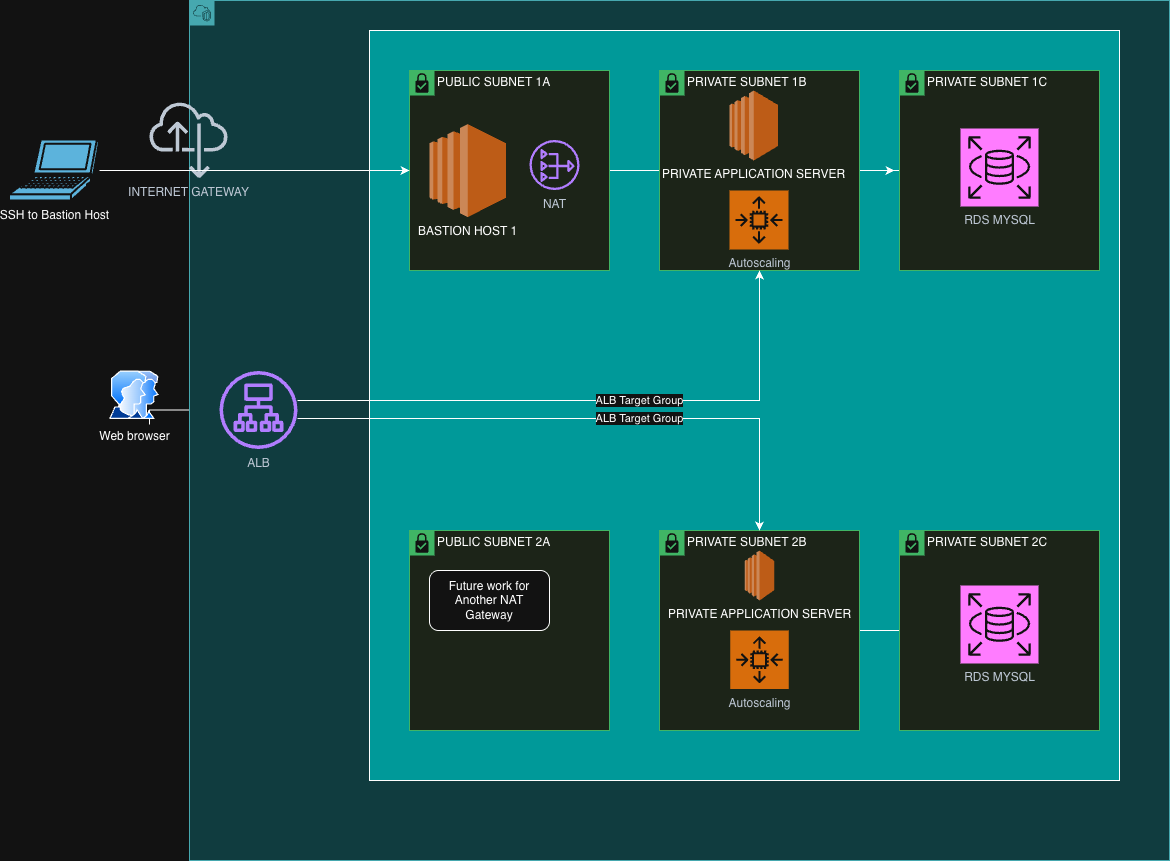

The diagram above was exported from draw.io. Its source (the exported page's mxGraphModel, read from the mxfile embedded in the PNG):
<mxGraphModel dx="2526" dy="760" grid="1" gridSize="10" guides="1" tooltips="1" connect="1" arrows="1" fold="1" page="1" pageScale="1" pageWidth="1100" pageHeight="1700" math="0" shadow="0">
  <root>
    <mxCell id="0" />
    <mxCell id="1" parent="0" />
    <mxCell id="9iHapFSbGi57hbS39o8Y-1" edge="1" parent="1" source="9iHapFSbGi57hbS39o8Y-2" style="edgeStyle=orthogonalEdgeStyle;rounded=0;orthogonalLoop=1;jettySize=auto;html=1;" target="9iHapFSbGi57hbS39o8Y-25" value="">
      <mxGeometry relative="1" as="geometry">
        <Array as="points">
          <mxPoint x="70" y="444" />
          <mxPoint x="70" y="444" />
        </Array>
      </mxGeometry>
    </mxCell>
    <mxCell id="9iHapFSbGi57hbS39o8Y-2" parent="1" style="image;aspect=fixed;perimeter=ellipsePerimeter;html=1;align=center;shadow=0;dashed=0;spacingTop=3;image=img/lib/active_directory/user_accounts.svg;" value="Web browser" vertex="1">
      <mxGeometry height="48.5" width="50" x="30" y="390.5" as="geometry" />
    </mxCell>
    <mxCell id="9iHapFSbGi57hbS39o8Y-3" parent="1" style="points=[[0,0],[0.25,0],[0.5,0],[0.75,0],[1,0],[1,0.25],[1,0.5],[1,0.75],[1,1],[0.75,1],[0.5,1],[0.25,1],[0,1],[0,0.75],[0,0.5],[0,0.25]];outlineConnect=0;html=1;whiteSpace=wrap;fontSize=12;fontStyle=0;container=1;pointerEvents=0;collapsible=0;recursiveResize=0;shape=mxgraph.aws4.group;grIcon=mxgraph.aws4.group_vpc2;strokeColor=#0e8088;fillColor=#b0e3e6;verticalAlign=top;align=left;spacingLeft=30;dashed=0;" value="" vertex="1">
      <mxGeometry height="860" width="980" x="110" y="20" as="geometry" />
    </mxCell>
    <mxCell id="9iHapFSbGi57hbS39o8Y-4" parent="9iHapFSbGi57hbS39o8Y-3" style="whiteSpace=wrap;html=1;aspect=fixed;fillColor=light-dark(#FFFFFF,#009999);" value="" vertex="1">
      <mxGeometry height="750" width="750" x="180" y="30" as="geometry" />
    </mxCell>
    <mxCell id="9iHapFSbGi57hbS39o8Y-5" edge="1" parent="9iHapFSbGi57hbS39o8Y-3" source="9iHapFSbGi57hbS39o8Y-6" style="edgeStyle=orthogonalEdgeStyle;rounded=0;orthogonalLoop=1;jettySize=auto;html=1;" target="9iHapFSbGi57hbS39o8Y-12" value="">
      <mxGeometry relative="1" as="geometry" />
    </mxCell>
    <mxCell id="9iHapFSbGi57hbS39o8Y-6" parent="9iHapFSbGi57hbS39o8Y-3" style="shape=mxgraph.ibm.box;prType=subnet;fontStyle=0;verticalAlign=top;align=left;spacingLeft=32;spacingTop=4;fillColor=#E6F0E2;rounded=0;whiteSpace=wrap;html=1;strokeColor=#00882B;strokeWidth=1;dashed=0;container=1;spacing=-4;collapsible=0;expand=0;recursiveResize=0;" value="PUBLIC SUBNET 1A" vertex="1">
      <mxGeometry height="200" width="200" x="220" y="70" as="geometry" />
    </mxCell>
    <mxCell id="9iHapFSbGi57hbS39o8Y-7" parent="9iHapFSbGi57hbS39o8Y-6" style="outlineConnect=0;dashed=0;verticalLabelPosition=bottom;verticalAlign=top;align=center;html=1;shape=mxgraph.aws3.ec2;fillColor=#F58534;gradientColor=none;" value="BASTION HOST 1" vertex="1">
      <mxGeometry height="93" width="76.5" x="20" y="53.5" as="geometry" />
    </mxCell>
    <mxCell id="9iHapFSbGi57hbS39o8Y-8" parent="9iHapFSbGi57hbS39o8Y-6" style="sketch=0;outlineConnect=0;fontColor=#232F3E;gradientColor=none;fillColor=#8C4FFF;strokeColor=none;dashed=0;verticalLabelPosition=bottom;verticalAlign=top;align=center;html=1;fontSize=12;fontStyle=0;aspect=fixed;pointerEvents=1;shape=mxgraph.aws4.nat_gateway;" value="NAT" vertex="1">
      <mxGeometry height="50" width="50" x="120" y="69.5" as="geometry" />
    </mxCell>
    <mxCell id="9iHapFSbGi57hbS39o8Y-9" edge="1" parent="9iHapFSbGi57hbS39o8Y-3" source="9iHapFSbGi57hbS39o8Y-11" style="edgeStyle=orthogonalEdgeStyle;rounded=0;orthogonalLoop=1;jettySize=auto;html=1;" value="">
      <mxGeometry relative="1" as="geometry">
        <mxPoint x="704.9999999999995" y="170" as="targetPoint" />
      </mxGeometry>
    </mxCell>
    <mxCell id="9iHapFSbGi57hbS39o8Y-10" edge="1" parent="9iHapFSbGi57hbS39o8Y-3" source="9iHapFSbGi57hbS39o8Y-11" style="edgeStyle=orthogonalEdgeStyle;rounded=0;orthogonalLoop=1;jettySize=auto;html=1;" target="9iHapFSbGi57hbS39o8Y-14" value="">
      <mxGeometry relative="1" as="geometry" />
    </mxCell>
    <mxCell id="9iHapFSbGi57hbS39o8Y-11" parent="9iHapFSbGi57hbS39o8Y-3" style="shape=mxgraph.ibm.box;prType=subnet;fontStyle=0;verticalAlign=top;align=left;spacingLeft=32;spacingTop=4;fillColor=#E6F0E2;rounded=0;whiteSpace=wrap;html=1;strokeColor=#00882B;strokeWidth=1;dashed=0;container=1;spacing=-4;collapsible=0;expand=0;recursiveResize=0;" value="PRIVATE SUBNET 1B" vertex="1">
      <mxGeometry height="200" width="200" x="470" y="70" as="geometry" />
    </mxCell>
    <mxCell id="9iHapFSbGi57hbS39o8Y-12" parent="9iHapFSbGi57hbS39o8Y-11" style="outlineConnect=0;dashed=0;verticalLabelPosition=bottom;verticalAlign=top;align=center;html=1;shape=mxgraph.aws3.ec2;fillColor=#F58534;gradientColor=none;" value="PRIVATE APPLICATION SERVER" vertex="1">
      <mxGeometry height="70" width="48.5" x="70" y="20" as="geometry" />
    </mxCell>
    <mxCell id="9iHapFSbGi57hbS39o8Y-32" parent="9iHapFSbGi57hbS39o8Y-11" style="sketch=0;points=[[0,0,0],[0.25,0,0],[0.5,0,0],[0.75,0,0],[1,0,0],[0,1,0],[0.25,1,0],[0.5,1,0],[0.75,1,0],[1,1,0],[0,0.25,0],[0,0.5,0],[0,0.75,0],[1,0.25,0],[1,0.5,0],[1,0.75,0]];outlineConnect=0;fontColor=#232F3E;fillColor=#ED7100;strokeColor=#ffffff;dashed=0;verticalLabelPosition=bottom;verticalAlign=top;align=center;html=1;fontSize=12;fontStyle=0;aspect=fixed;shape=mxgraph.aws4.resourceIcon;resIcon=mxgraph.aws4.auto_scaling2;" value="Autoscaling" vertex="1">
      <mxGeometry height="59" width="59" x="70" y="120" as="geometry" />
    </mxCell>
    <mxCell id="9iHapFSbGi57hbS39o8Y-13" parent="9iHapFSbGi57hbS39o8Y-3" style="shape=mxgraph.ibm.box;prType=subnet;fontStyle=0;verticalAlign=top;align=left;spacingLeft=32;spacingTop=4;fillColor=#E6F0E2;rounded=0;whiteSpace=wrap;html=1;strokeColor=#00882B;strokeWidth=1;dashed=0;container=1;spacing=-4;collapsible=0;expand=0;recursiveResize=0;" value="PRIVATE SUBNET 1C" vertex="1">
      <mxGeometry height="200" width="200" x="710" y="70" as="geometry" />
    </mxCell>
    <mxCell id="9iHapFSbGi57hbS39o8Y-14" parent="9iHapFSbGi57hbS39o8Y-13" style="sketch=0;points=[[0,0,0],[0.25,0,0],[0.5,0,0],[0.75,0,0],[1,0,0],[0,1,0],[0.25,1,0],[0.5,1,0],[0.75,1,0],[1,1,0],[0,0.25,0],[0,0.5,0],[0,0.75,0],[1,0.25,0],[1,0.5,0],[1,0.75,0]];outlineConnect=0;fontColor=#232F3E;fillColor=#C925D1;strokeColor=#ffffff;dashed=0;verticalLabelPosition=bottom;verticalAlign=top;align=center;html=1;fontSize=12;fontStyle=0;aspect=fixed;shape=mxgraph.aws4.resourceIcon;resIcon=mxgraph.aws4.rds;" value="RDS MYSQL" vertex="1">
      <mxGeometry height="78" width="78" x="61" y="58" as="geometry" />
    </mxCell>
    <mxCell id="9iHapFSbGi57hbS39o8Y-15" parent="9iHapFSbGi57hbS39o8Y-3" style="shape=mxgraph.ibm.box;prType=subnet;fontStyle=0;verticalAlign=top;align=left;spacingLeft=32;spacingTop=4;fillColor=#E6F0E2;rounded=0;whiteSpace=wrap;html=1;strokeColor=#00882B;strokeWidth=1;dashed=0;container=1;spacing=-4;collapsible=0;expand=0;recursiveResize=0;" value="PUBLIC SUBNET 2A" vertex="1">
      <mxGeometry height="200" width="200" x="220" y="530" as="geometry" />
    </mxCell>
    <mxCell id="9iHapFSbGi57hbS39o8Y-31" parent="9iHapFSbGi57hbS39o8Y-15" style="rounded=1;whiteSpace=wrap;html=1;" value="Future work for Another NAT Gateway" vertex="1">
      <mxGeometry height="60" width="120" x="20" y="40" as="geometry" />
    </mxCell>
    <mxCell id="9iHapFSbGi57hbS39o8Y-16" edge="1" parent="9iHapFSbGi57hbS39o8Y-3" source="9iHapFSbGi57hbS39o8Y-17" style="edgeStyle=orthogonalEdgeStyle;rounded=0;orthogonalLoop=1;jettySize=auto;html=1;" value="">
      <mxGeometry relative="1" as="geometry">
        <mxPoint x="730" y="630" as="targetPoint" />
      </mxGeometry>
    </mxCell>
    <mxCell id="9iHapFSbGi57hbS39o8Y-17" parent="9iHapFSbGi57hbS39o8Y-3" style="shape=mxgraph.ibm.box;prType=subnet;fontStyle=0;verticalAlign=top;align=left;spacingLeft=32;spacingTop=4;fillColor=#E6F0E2;rounded=0;whiteSpace=wrap;html=1;strokeColor=#00882B;strokeWidth=1;dashed=0;container=1;spacing=-4;collapsible=0;expand=0;recursiveResize=0;" value="PRIVATE SUBNET 2B" vertex="1">
      <mxGeometry height="200" width="200" x="470" y="530" as="geometry" />
    </mxCell>
    <mxCell id="9iHapFSbGi57hbS39o8Y-18" parent="9iHapFSbGi57hbS39o8Y-17" style="outlineConnect=0;dashed=0;verticalLabelPosition=bottom;verticalAlign=top;align=center;html=1;shape=mxgraph.aws3.ec2;fillColor=#F58534;gradientColor=none;" value="PRIVATE APPLICATION SERVER" vertex="1">
      <mxGeometry height="50" width="29.5" x="85.25" y="20" as="geometry" />
    </mxCell>
    <mxCell id="9iHapFSbGi57hbS39o8Y-33" parent="9iHapFSbGi57hbS39o8Y-17" style="sketch=0;points=[[0,0,0],[0.25,0,0],[0.5,0,0],[0.75,0,0],[1,0,0],[0,1,0],[0.25,1,0],[0.5,1,0],[0.75,1,0],[1,1,0],[0,0.25,0],[0,0.5,0],[0,0.75,0],[1,0.25,0],[1,0.5,0],[1,0.75,0]];outlineConnect=0;fontColor=#232F3E;fillColor=#ED7100;strokeColor=#ffffff;dashed=0;verticalLabelPosition=bottom;verticalAlign=top;align=center;html=1;fontSize=12;fontStyle=0;aspect=fixed;shape=mxgraph.aws4.resourceIcon;resIcon=mxgraph.aws4.auto_scaling2;" value="Autoscaling" vertex="1">
      <mxGeometry height="58.5" width="58.5" x="70.75" y="100" as="geometry" />
    </mxCell>
    <mxCell id="9iHapFSbGi57hbS39o8Y-19" parent="9iHapFSbGi57hbS39o8Y-3" style="shape=mxgraph.ibm.box;prType=subnet;fontStyle=0;verticalAlign=top;align=left;spacingLeft=32;spacingTop=4;fillColor=#E6F0E2;rounded=0;whiteSpace=wrap;html=1;strokeColor=#00882B;strokeWidth=1;dashed=0;container=1;spacing=-4;collapsible=0;expand=0;recursiveResize=0;" value="PRIVATE SUBNET 2C" vertex="1">
      <mxGeometry height="200" width="200" x="710" y="530" as="geometry" />
    </mxCell>
    <mxCell id="9iHapFSbGi57hbS39o8Y-20" parent="9iHapFSbGi57hbS39o8Y-19" style="sketch=0;points=[[0,0,0],[0.25,0,0],[0.5,0,0],[0.75,0,0],[1,0,0],[0,1,0],[0.25,1,0],[0.5,1,0],[0.75,1,0],[1,1,0],[0,0.25,0],[0,0.5,0],[0,0.75,0],[1,0.25,0],[1,0.5,0],[1,0.75,0]];outlineConnect=0;fontColor=#232F3E;fillColor=#C925D1;strokeColor=#ffffff;dashed=0;verticalLabelPosition=bottom;verticalAlign=top;align=center;html=1;fontSize=12;fontStyle=0;aspect=fixed;shape=mxgraph.aws4.resourceIcon;resIcon=mxgraph.aws4.rds;" value="RDS MYSQL" vertex="1">
      <mxGeometry height="78" width="78" x="61" y="55" as="geometry" />
    </mxCell>
    <mxCell id="9iHapFSbGi57hbS39o8Y-21" edge="1" parent="9iHapFSbGi57hbS39o8Y-3" source="9iHapFSbGi57hbS39o8Y-25" style="edgeStyle=orthogonalEdgeStyle;rounded=0;orthogonalLoop=1;jettySize=auto;html=1;" target="9iHapFSbGi57hbS39o8Y-11" value="ALB Target Group">
      <mxGeometry relative="1" x="0.1554" as="geometry">
        <mxPoint as="offset" />
        <Array as="points">
          <mxPoint x="570" y="400" />
        </Array>
      </mxGeometry>
    </mxCell>
    <mxCell id="9iHapFSbGi57hbS39o8Y-22" edge="1" parent="9iHapFSbGi57hbS39o8Y-3" source="9iHapFSbGi57hbS39o8Y-25" style="edgeStyle=orthogonalEdgeStyle;rounded=0;orthogonalLoop=1;jettySize=auto;html=1;" target="9iHapFSbGi57hbS39o8Y-17" value="ALB Target Group">
      <mxGeometry relative="1" x="0.1916" as="geometry">
        <mxPoint as="offset" />
        <Array as="points">
          <mxPoint x="570" y="418" />
        </Array>
      </mxGeometry>
    </mxCell>
    <mxCell id="9iHapFSbGi57hbS39o8Y-25" parent="9iHapFSbGi57hbS39o8Y-3" style="sketch=0;outlineConnect=0;fontColor=#232F3E;gradientColor=none;fillColor=#8C4FFF;strokeColor=none;dashed=0;verticalLabelPosition=bottom;verticalAlign=top;align=center;html=1;fontSize=12;fontStyle=0;aspect=fixed;pointerEvents=1;shape=mxgraph.aws4.application_load_balancer;" value="ALB" vertex="1">
      <mxGeometry height="78" width="78" x="30" y="370.5" as="geometry" />
    </mxCell>
    <mxCell id="9iHapFSbGi57hbS39o8Y-30" parent="9iHapFSbGi57hbS39o8Y-3" style="sketch=0;outlineConnect=0;fontColor=#232F3E;gradientColor=none;fillColor=#232F3D;strokeColor=none;dashed=0;verticalLabelPosition=bottom;verticalAlign=top;align=center;html=1;fontSize=12;fontStyle=0;aspect=fixed;pointerEvents=1;shape=mxgraph.aws4.internet_alt22;" value="INTERNET GATEWAY" vertex="1">
      <mxGeometry height="78" width="78" x="-40" y="100" as="geometry" />
    </mxCell>
    <mxCell id="9iHapFSbGi57hbS39o8Y-27" parent="1" style="sketch=0;html=1;pointerEvents=1;dashed=0;fillColor=#036897;strokeColor=#ffffff;strokeWidth=2;verticalLabelPosition=bottom;verticalAlign=top;align=center;outlineConnect=0;shape=mxgraph.cisco.computers_and_peripherals.laptop;" value="SSH to Bastion Host" vertex="1">
      <mxGeometry height="61" width="90" x="-70" y="159.5" as="geometry" />
    </mxCell>
    <mxCell id="9iHapFSbGi57hbS39o8Y-26" edge="1" parent="1" source="9iHapFSbGi57hbS39o8Y-27" style="edgeStyle=orthogonalEdgeStyle;rounded=0;orthogonalLoop=1;jettySize=auto;html=1;" target="9iHapFSbGi57hbS39o8Y-6" value="">
      <mxGeometry relative="1" as="geometry" />
    </mxCell>
  </root>
</mxGraphModel>